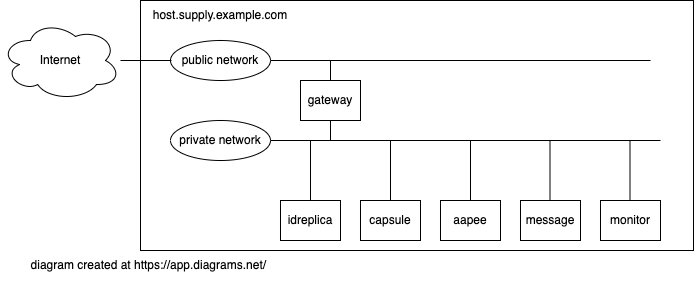

The diagram above was exported from draw.io. Its source (the exported page's mxGraphModel, read from the mxfile embedded in the PNG):
<mxGraphModel dx="981" dy="1122" grid="1" gridSize="10" guides="1" tooltips="1" connect="1" arrows="1" fold="1" page="1" pageScale="1" pageWidth="827" pageHeight="1169" math="0" shadow="0">
  <root>
    <mxCell id="0" />
    <mxCell id="1" parent="0" />
    <mxCell id="GTuNXqq2HG5AMrcNNG87-4" value="" style="rounded=0;whiteSpace=wrap;html=1;" parent="1" vertex="1">
      <mxGeometry x="170" y="120" width="553" height="250" as="geometry" />
    </mxCell>
    <mxCell id="GTuNXqq2HG5AMrcNNG87-3" value="Internet" style="ellipse;shape=cloud;whiteSpace=wrap;html=1;" parent="1" vertex="1">
      <mxGeometry x="30" y="140" width="120" height="80" as="geometry" />
    </mxCell>
    <mxCell id="GTuNXqq2HG5AMrcNNG87-5" value="host.supply.example.com" style="text;html=1;strokeColor=none;fillColor=none;align=center;verticalAlign=middle;whiteSpace=wrap;rounded=0;" parent="1" vertex="1">
      <mxGeometry x="180" y="120" width="140" height="30" as="geometry" />
    </mxCell>
    <mxCell id="GTuNXqq2HG5AMrcNNG87-8" value="" style="endArrow=none;html=1;rounded=0;exitX=1;exitY=0.5;exitDx=0;exitDy=0;" parent="1" edge="1">
      <mxGeometry width="50" height="50" relative="1" as="geometry">
        <mxPoint x="280" y="180" as="sourcePoint" />
        <mxPoint x="680" y="180" as="targetPoint" />
      </mxGeometry>
    </mxCell>
    <mxCell id="GTuNXqq2HG5AMrcNNG87-9" value="" style="endArrow=none;html=1;rounded=0;exitX=1;exitY=0.5;exitDx=0;exitDy=0;" parent="1" edge="1">
      <mxGeometry width="50" height="50" relative="1" as="geometry">
        <mxPoint x="280" y="260" as="sourcePoint" />
        <mxPoint x="690" y="260" as="targetPoint" />
      </mxGeometry>
    </mxCell>
    <mxCell id="GTuNXqq2HG5AMrcNNG87-10" value="" style="endArrow=none;html=1;rounded=0;" parent="1" edge="1">
      <mxGeometry width="50" height="50" relative="1" as="geometry">
        <mxPoint x="360" y="260" as="sourcePoint" />
        <mxPoint x="360" y="180" as="targetPoint" />
      </mxGeometry>
    </mxCell>
    <mxCell id="GTuNXqq2HG5AMrcNNG87-11" value="public network" style="ellipse;whiteSpace=wrap;html=1;" parent="1" vertex="1">
      <mxGeometry x="200" y="160" width="100" height="40" as="geometry" />
    </mxCell>
    <mxCell id="GTuNXqq2HG5AMrcNNG87-12" value="private network" style="ellipse;whiteSpace=wrap;html=1;" parent="1" vertex="1">
      <mxGeometry x="200" y="240" width="100" height="40" as="geometry" />
    </mxCell>
    <mxCell id="GTuNXqq2HG5AMrcNNG87-13" value="gateway" style="rounded=0;whiteSpace=wrap;html=1;" parent="1" vertex="1">
      <mxGeometry x="330" y="200" width="60" height="40" as="geometry" />
    </mxCell>
    <mxCell id="GTuNXqq2HG5AMrcNNG87-17" value="" style="endArrow=none;html=1;rounded=0;" parent="1" edge="1">
      <mxGeometry width="50" height="50" relative="1" as="geometry">
        <mxPoint x="340" y="320" as="sourcePoint" />
        <mxPoint x="340" y="260" as="targetPoint" />
      </mxGeometry>
    </mxCell>
    <mxCell id="GTuNXqq2HG5AMrcNNG87-19" value="" style="endArrow=none;html=1;rounded=0;" parent="1" edge="1">
      <mxGeometry width="50" height="50" relative="1" as="geometry">
        <mxPoint x="420" y="320" as="sourcePoint" />
        <mxPoint x="420" y="260" as="targetPoint" />
      </mxGeometry>
    </mxCell>
    <mxCell id="GTuNXqq2HG5AMrcNNG87-20" value="" style="endArrow=none;html=1;rounded=0;" parent="1" edge="1">
      <mxGeometry width="50" height="50" relative="1" as="geometry">
        <mxPoint x="500" y="320" as="sourcePoint" />
        <mxPoint x="500" y="260" as="targetPoint" />
      </mxGeometry>
    </mxCell>
    <mxCell id="GTuNXqq2HG5AMrcNNG87-22" value="idreplica" style="rounded=0;whiteSpace=wrap;html=1;" parent="1" vertex="1">
      <mxGeometry x="310" y="320" width="60" height="40" as="geometry" />
    </mxCell>
    <mxCell id="GTuNXqq2HG5AMrcNNG87-23" value="capsule" style="rounded=0;whiteSpace=wrap;html=1;" parent="1" vertex="1">
      <mxGeometry x="390" y="320" width="60" height="40" as="geometry" />
    </mxCell>
    <mxCell id="GTuNXqq2HG5AMrcNNG87-24" value="aapee" style="rounded=0;whiteSpace=wrap;html=1;" parent="1" vertex="1">
      <mxGeometry x="470" y="320" width="60" height="40" as="geometry" />
    </mxCell>
    <mxCell id="GTuNXqq2HG5AMrcNNG87-26" value="" style="endArrow=none;html=1;rounded=0;entryX=0.02;entryY=0.5;entryDx=0;entryDy=0;entryPerimeter=0;" parent="1" edge="1">
      <mxGeometry width="50" height="50" relative="1" as="geometry">
        <mxPoint x="150" y="180" as="sourcePoint" />
        <mxPoint x="201" y="180" as="targetPoint" />
      </mxGeometry>
    </mxCell>
    <mxCell id="YY6Y8TDiavGG6F0nNvFd-1" value="diagram created at&amp;nbsp;https://app.diagrams.net/&amp;nbsp;" style="text;html=1;strokeColor=none;fillColor=none;align=center;verticalAlign=middle;whiteSpace=wrap;rounded=0;" parent="1" vertex="1">
      <mxGeometry x="40" y="370" width="280" height="30" as="geometry" />
    </mxCell>
    <mxCell id="2" value="message" style="rounded=0;whiteSpace=wrap;html=1;" vertex="1" parent="1">
      <mxGeometry x="550" y="320" width="60" height="40" as="geometry" />
    </mxCell>
    <mxCell id="3" value="monitor" style="rounded=0;whiteSpace=wrap;html=1;" vertex="1" parent="1">
      <mxGeometry x="630" y="320" width="60" height="40" as="geometry" />
    </mxCell>
    <mxCell id="4" value="" style="endArrow=none;html=1;rounded=0;" edge="1" parent="1">
      <mxGeometry width="50" height="50" relative="1" as="geometry">
        <mxPoint x="579.5" y="320" as="sourcePoint" />
        <mxPoint x="579.5" y="260" as="targetPoint" />
      </mxGeometry>
    </mxCell>
    <mxCell id="5" value="" style="endArrow=none;html=1;rounded=0;" edge="1" parent="1">
      <mxGeometry width="50" height="50" relative="1" as="geometry">
        <mxPoint x="659.5" y="320" as="sourcePoint" />
        <mxPoint x="659.5" y="260" as="targetPoint" />
      </mxGeometry>
    </mxCell>
  </root>
</mxGraphModel>